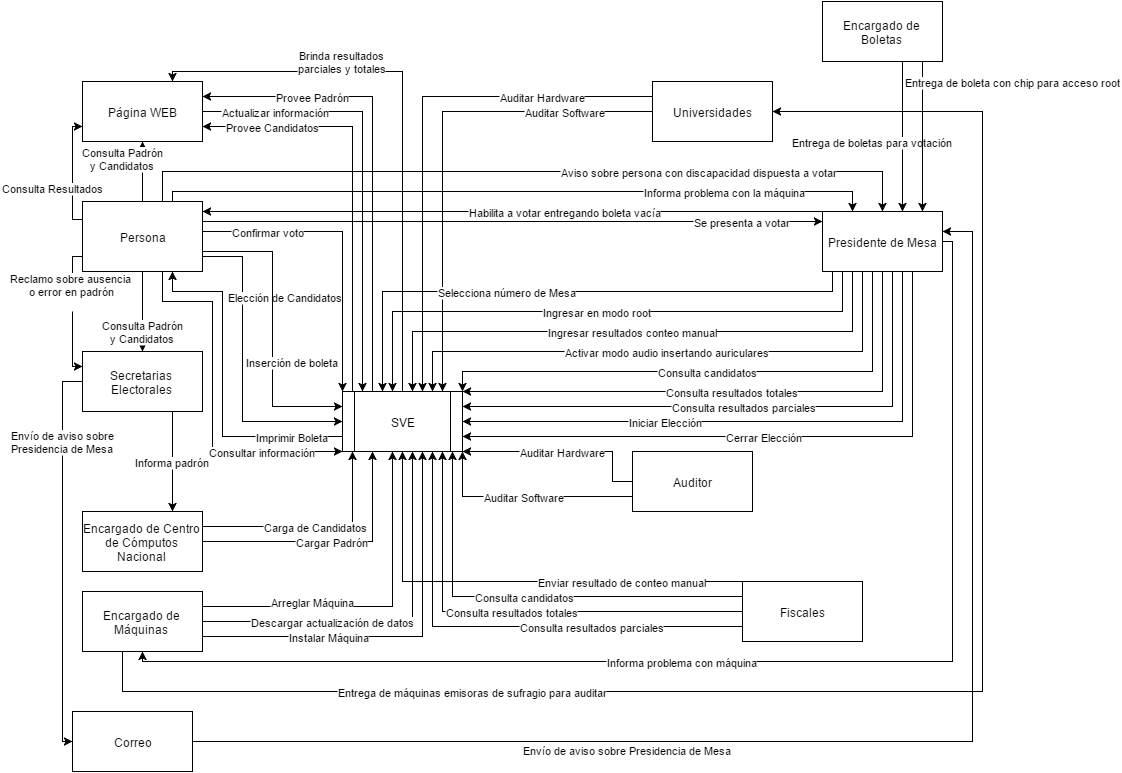

The diagram above was exported from draw.io. Its source (the exported page's mxGraphModel, read from the mxfile embedded in the PNG):
<mxGraphModel dx="876" dy="448" grid="1" gridSize="10" guides="1" tooltips="1" connect="1" fold="1" page="1" pageScale="1" pageWidth="826" pageHeight="1169" background="#ffffff" math="0">
  <root>
    <mxCell id="24baf7c8a2bd300d-0" />
    <mxCell id="24baf7c8a2bd300d-1" parent="24baf7c8a2bd300d-0" />
    <mxCell id="24baf7c8a2bd300d-2" value="SVE" style="shape=process;whiteSpace=wrap;html=1;" parent="24baf7c8a2bd300d-1" vertex="1">
      <mxGeometry x="360" y="430" width="120" height="60" as="geometry" />
    </mxCell>
    <mxCell id="24baf7c8a2bd300d-3" value="Persona" style="whiteSpace=wrap;html=1;" parent="24baf7c8a2bd300d-1" vertex="1">
      <mxGeometry x="100" y="240" width="120" height="70" as="geometry" />
    </mxCell>
    <mxCell id="24baf7c8a2bd300d-4" value="Presidente de Mesa" style="whiteSpace=wrap;html=1;" parent="24baf7c8a2bd300d-1" vertex="1">
      <mxGeometry x="840" y="250" width="120" height="60" as="geometry" />
    </mxCell>
    <mxCell id="24baf7c8a2bd300d-5" value="Fiscales" style="whiteSpace=wrap;html=1;" parent="24baf7c8a2bd300d-1" vertex="1">
      <mxGeometry x="760" y="620" width="120" height="60" as="geometry" />
    </mxCell>
    <mxCell id="24baf7c8a2bd300d-7" value="Encargado de Máquinas" style="whiteSpace=wrap;html=1;" parent="24baf7c8a2bd300d-1" vertex="1">
      <mxGeometry x="100" y="630" width="120" height="60" as="geometry" />
    </mxCell>
    <mxCell id="24baf7c8a2bd300d-9" value="Secretarias Electorales" style="whiteSpace=wrap;html=1;" parent="24baf7c8a2bd300d-1" vertex="1">
      <mxGeometry x="100" y="390" width="120" height="60" as="geometry" />
    </mxCell>
    <mxCell id="24baf7c8a2bd300d-10" value="Consulta Padrón&lt;div&gt;y Candidatos&lt;/div&gt;" style="endArrow=classic;html=1;labelBackgroundColor=#ffffff;" parent="24baf7c8a2bd300d-1" source="24baf7c8a2bd300d-3" target="24baf7c8a2bd300d-9" edge="1">
      <mxGeometry x="0.5" width="50" height="50" relative="1" as="geometry">
        <mxPoint x="10" y="110" as="sourcePoint" />
        <mxPoint x="90" y="110" as="targetPoint" />
        <mxPoint as="offset" />
      </mxGeometry>
    </mxCell>
    <mxCell id="24baf7c8a2bd300d-12" value="Página WEB" style="whiteSpace=wrap;html=1;" parent="24baf7c8a2bd300d-1" vertex="1">
      <mxGeometry x="100" y="120" width="120" height="60" as="geometry" />
    </mxCell>
    <mxCell id="24baf7c8a2bd300d-13" value="Consulta Padrón&lt;div&gt;y Candidatos&lt;/div&gt;" style="endArrow=classic;html=1;labelBackgroundColor=#ffffff;" parent="24baf7c8a2bd300d-1" source="24baf7c8a2bd300d-3" target="24baf7c8a2bd300d-12" edge="1">
      <mxGeometry x="0.4286" y="20" width="50" height="50" relative="1" as="geometry">
        <mxPoint x="10" y="110" as="sourcePoint" />
        <mxPoint x="60" y="60" as="targetPoint" />
        <mxPoint as="offset" />
      </mxGeometry>
    </mxCell>
    <mxCell id="24baf7c8a2bd300d-15" value="Encargado de Centro de Cómputos Nacional" style="whiteSpace=wrap;html=1;" parent="24baf7c8a2bd300d-1" vertex="1">
      <mxGeometry x="100" y="550" width="120" height="60" as="geometry" />
    </mxCell>
    <mxCell id="24baf7c8a2bd300d-20" value="Cargar Padrón" style="edgeStyle=orthogonalEdgeStyle;rounded=0;html=1;exitX=1;exitY=0.5;" parent="24baf7c8a2bd300d-1" source="24baf7c8a2bd300d-15" edge="1">
      <mxGeometry relative="1" as="geometry">
        <mxPoint x="390" y="490" as="targetPoint" />
      </mxGeometry>
    </mxCell>
    <mxCell id="24baf7c8a2bd300d-21" value="Carga de Candidatos" style="edgeStyle=orthogonalEdgeStyle;rounded=0;html=1;exitX=1;exitY=0.25;" parent="24baf7c8a2bd300d-1" source="24baf7c8a2bd300d-15" edge="1">
      <mxGeometry relative="1" as="geometry">
        <mxPoint x="370" y="490" as="targetPoint" />
      </mxGeometry>
    </mxCell>
    <mxCell id="24baf7c8a2bd300d-23" value="Descargar actualización de datos" style="edgeStyle=orthogonalEdgeStyle;rounded=0;html=1;exitX=1;exitY=0.5;entryX=0.583;entryY=1;entryPerimeter=0;" parent="24baf7c8a2bd300d-1" source="24baf7c8a2bd300d-7" target="24baf7c8a2bd300d-2" edge="1">
      <mxGeometry x="-0.3158" relative="1" as="geometry">
        <Array as="points">
          <mxPoint x="430" y="660" />
        </Array>
        <mxPoint as="offset" />
      </mxGeometry>
    </mxCell>
    <mxCell id="24baf7c8a2bd300d-24" value="Provee Padrón" style="edgeStyle=orthogonalEdgeStyle;rounded=0;html=1;exitX=0.25;exitY=0;entryX=1;entryY=0.25;" parent="24baf7c8a2bd300d-1" source="24baf7c8a2bd300d-2" target="24baf7c8a2bd300d-12" edge="1">
      <mxGeometry x="0.2688" y="60" relative="1" as="geometry">
        <mxPoint x="-60" y="-60" as="offset" />
      </mxGeometry>
    </mxCell>
    <mxCell id="24baf7c8a2bd300d-28" value="Informa padrón" style="edgeStyle=orthogonalEdgeStyle;rounded=0;html=1;exitX=0.75;exitY=1;entryX=0.75;entryY=0;" parent="24baf7c8a2bd300d-1" source="24baf7c8a2bd300d-9" target="24baf7c8a2bd300d-15" edge="1">
      <mxGeometry relative="1" as="geometry" />
    </mxCell>
    <mxCell id="24baf7c8a2bd300d-29" value="Reclamo sobre ausencia&amp;nbsp;&lt;div&gt;o error en padrón&lt;div&gt;&lt;br&gt;&lt;/div&gt;&lt;/div&gt;" style="edgeStyle=orthogonalEdgeStyle;rounded=0;html=1;exitX=0;exitY=0.75;entryX=0;entryY=0.25;labelBackgroundColor=#ffffff;" parent="24baf7c8a2bd300d-1" source="24baf7c8a2bd300d-3" target="24baf7c8a2bd300d-9" edge="1">
      <mxGeometry x="-0.3077" relative="1" as="geometry">
        <Array as="points">
          <mxPoint x="90" y="295" />
          <mxPoint x="90" y="405" />
        </Array>
        <mxPoint as="offset" />
      </mxGeometry>
    </mxCell>
    <mxCell id="24baf7c8a2bd300d-30" value="Brinda resultados&lt;div&gt;parciales y totales&lt;/div&gt;" style="edgeStyle=orthogonalEdgeStyle;rounded=0;html=1;exitX=0.5;exitY=0;entryX=0.75;entryY=0;" parent="24baf7c8a2bd300d-1" source="24baf7c8a2bd300d-2" target="24baf7c8a2bd300d-12" edge="1">
      <mxGeometry x="0.1429" y="61" relative="1" as="geometry">
        <Array as="points">
          <mxPoint x="420" y="110" />
          <mxPoint x="190" y="110" />
        </Array>
        <mxPoint x="-60" y="-71" as="offset" />
      </mxGeometry>
    </mxCell>
    <mxCell id="24baf7c8a2bd300d-31" value="Consulta Resultados" style="edgeStyle=orthogonalEdgeStyle;rounded=0;html=1;exitX=0;exitY=0.25;entryX=0;entryY=0.75;labelBackgroundColor=#ffffff;" parent="24baf7c8a2bd300d-1" source="24baf7c8a2bd300d-3" target="24baf7c8a2bd300d-12" edge="1">
      <mxGeometry x="-0.25" y="20" relative="1" as="geometry">
        <mxPoint as="offset" />
      </mxGeometry>
    </mxCell>
    <mxCell id="24baf7c8a2bd300d-33" value="Elección de Candidatos" style="edgeStyle=orthogonalEdgeStyle;rounded=0;html=1;exitX=1;exitY=0.75;entryX=0;entryY=0.5;" parent="24baf7c8a2bd300d-1" source="24baf7c8a2bd300d-3" target="24baf7c8a2bd300d-2" edge="1">
      <mxGeometry x="-0.7377" y="-25" relative="1" as="geometry">
        <Array as="points">
          <mxPoint x="260" y="295" />
          <mxPoint x="260" y="460" />
        </Array>
        <mxPoint x="45" y="15" as="offset" />
      </mxGeometry>
    </mxCell>
    <mxCell id="24baf7c8a2bd300d-34" value="Se presenta a votar" style="edgeStyle=orthogonalEdgeStyle;rounded=0;html=1;exitX=1;exitY=0.5;" parent="24baf7c8a2bd300d-1" source="24baf7c8a2bd300d-3" target="24baf7c8a2bd300d-4" edge="1">
      <mxGeometry x="0.748" relative="1" as="geometry">
        <Array as="points">
          <mxPoint x="220" y="260" />
        </Array>
        <mxPoint as="offset" />
      </mxGeometry>
    </mxCell>
    <mxCell id="24baf7c8a2bd300d-35" value="Habilita a votar entregando boleta vacía" style="edgeStyle=orthogonalEdgeStyle;rounded=0;html=1;exitX=0;exitY=0.25;" parent="24baf7c8a2bd300d-1" source="24baf7c8a2bd300d-4" edge="1">
      <mxGeometry x="-0.1446" relative="1" as="geometry">
        <mxPoint as="offset" />
        <mxPoint x="220" y="250" as="targetPoint" />
        <Array as="points">
          <mxPoint x="840" y="250" />
          <mxPoint x="220" y="250" />
        </Array>
      </mxGeometry>
    </mxCell>
    <mxCell id="24baf7c8a2bd300d-36" value="Cerrar Elección" style="edgeStyle=orthogonalEdgeStyle;rounded=0;html=1;exitX=0.75;exitY=1;entryX=1;entryY=0.75;" parent="24baf7c8a2bd300d-1" source="24baf7c8a2bd300d-4" target="24baf7c8a2bd300d-2" edge="1">
      <mxGeometry x="-0.2747" y="-90" relative="1" as="geometry">
        <mxPoint x="-90" y="90" as="offset" />
        <Array as="points">
          <mxPoint x="930" y="475" />
        </Array>
      </mxGeometry>
    </mxCell>
    <mxCell id="24baf7c8a2bd300d-38" value="Arreglar Máquina" style="edgeStyle=orthogonalEdgeStyle;rounded=0;html=1;exitX=1;exitY=0.25;entryX=0.417;entryY=1;entryPerimeter=0;" parent="24baf7c8a2bd300d-1" source="24baf7c8a2bd300d-7" target="24baf7c8a2bd300d-2" edge="1">
      <mxGeometry x="-0.3623" y="5" relative="1" as="geometry">
        <mxPoint x="440" y="490" as="targetPoint" />
        <mxPoint as="offset" />
        <Array as="points">
          <mxPoint x="410" y="645" />
        </Array>
      </mxGeometry>
    </mxCell>
    <mxCell id="24baf7c8a2bd300d-39" value="Informa problema con máquina" style="edgeStyle=orthogonalEdgeStyle;rounded=0;html=1;exitX=1;exitY=0.5;entryX=0.5;entryY=1;" parent="24baf7c8a2bd300d-1" source="24baf7c8a2bd300d-4" target="24baf7c8a2bd300d-7" edge="1">
      <mxGeometry x="0.1193" relative="1" as="geometry">
        <mxPoint as="offset" />
      </mxGeometry>
    </mxCell>
    <mxCell id="24baf7c8a2bd300d-40" value="Instalar Máquina" style="edgeStyle=orthogonalEdgeStyle;rounded=0;html=1;exitX=1;exitY=0.75;" parent="24baf7c8a2bd300d-1" source="24baf7c8a2bd300d-7" edge="1">
      <mxGeometry x="-0.3735" relative="1" as="geometry">
        <mxPoint x="440" y="490" as="targetPoint" />
        <mxPoint as="offset" />
      </mxGeometry>
    </mxCell>
    <mxCell id="24baf7c8a2bd300d-42" value="Imprimir Boleta" style="edgeStyle=orthogonalEdgeStyle;rounded=0;html=1;exitX=0;exitY=0.75;entryX=0.75;entryY=1;" parent="24baf7c8a2bd300d-1" source="24baf7c8a2bd300d-2" target="24baf7c8a2bd300d-3" edge="1">
      <mxGeometry x="-0.7015" relative="1" as="geometry">
        <Array as="points">
          <mxPoint x="240" y="475" />
          <mxPoint x="240" y="330" />
          <mxPoint x="190" y="330" />
        </Array>
        <mxPoint as="offset" />
      </mxGeometry>
    </mxCell>
    <mxCell id="69a8b7bb7ae3c11f-0" value="Correo" style="whiteSpace=wrap;html=1;" parent="24baf7c8a2bd300d-1" vertex="1">
      <mxGeometry x="90" y="750" width="120" height="60" as="geometry" />
    </mxCell>
    <mxCell id="69a8b7bb7ae3c11f-2" value="Envío de aviso sobre&lt;br&gt; Presidencia de Mesa" style="edgeStyle=orthogonalEdgeStyle;rounded=0;html=1;exitX=0;exitY=0.5;entryX=0;entryY=0.5;" parent="24baf7c8a2bd300d-1" source="24baf7c8a2bd300d-9" target="69a8b7bb7ae3c11f-0" edge="1">
      <mxGeometry x="-0.5897" relative="1" as="geometry">
        <mxPoint as="offset" />
      </mxGeometry>
    </mxCell>
    <mxCell id="69a8b7bb7ae3c11f-4" value="Informa problema con la máquina" style="edgeStyle=orthogonalEdgeStyle;rounded=0;html=1;exitX=0.75;exitY=0;entryX=0.25;entryY=0;" parent="24baf7c8a2bd300d-1" source="24baf7c8a2bd300d-3" target="24baf7c8a2bd300d-4" edge="1">
      <mxGeometry x="0.5833" relative="1" as="geometry">
        <mxPoint as="offset" />
      </mxGeometry>
    </mxCell>
    <mxCell id="472c86275685a7c2-0" value="Universidades" style="whiteSpace=wrap;html=1;" parent="24baf7c8a2bd300d-1" vertex="1">
      <mxGeometry x="670" y="120" width="120" height="60" as="geometry" />
    </mxCell>
    <mxCell id="472c86275685a7c2-1" value="Auditar Software" style="edgeStyle=orthogonalEdgeStyle;rounded=0;html=1;exitX=0;exitY=0.5;entryX=0.833;entryY=0;entryPerimeter=0;" parent="24baf7c8a2bd300d-1" source="472c86275685a7c2-0" target="24baf7c8a2bd300d-2" edge="1">
      <mxGeometry x="-0.6444" relative="1" as="geometry">
        <mxPoint as="offset" />
        <Array as="points">
          <mxPoint x="460" y="150" />
        </Array>
      </mxGeometry>
    </mxCell>
    <mxCell id="472c86275685a7c2-4" style="edgeStyle=orthogonalEdgeStyle;rounded=0;html=1;exitX=1;exitY=0.5;" parent="24baf7c8a2bd300d-1" source="69a8b7bb7ae3c11f-0" target="24baf7c8a2bd300d-4" edge="1">
      <mxGeometry relative="1" as="geometry">
        <Array as="points">
          <mxPoint x="990" y="780" />
          <mxPoint x="990" y="270" />
        </Array>
      </mxGeometry>
    </mxCell>
    <mxCell id="472c86275685a7c2-6" value="&lt;span style=&quot;font-size: 11px ; line-height: 13.2px&quot;&gt;Envío de aviso sobre Presidencia de Mesa&lt;/span&gt;" style="text;html=1;resizable=0;points=[];;align=center;verticalAlign=middle;labelBackgroundColor=#ffffff;" parent="472c86275685a7c2-4" vertex="1" connectable="0">
      <mxGeometry x="-0.342" y="-7" relative="1" as="geometry">
        <mxPoint as="offset" />
      </mxGeometry>
    </mxCell>
    <mxCell id="472c86275685a7c2-13" value="Iniciar Elección" style="edgeStyle=orthogonalEdgeStyle;rounded=0;html=1;exitX=0.25;exitY=1;entryX=1;entryY=0.5;" parent="24baf7c8a2bd300d-1" source="24baf7c8a2bd300d-4" target="24baf7c8a2bd300d-2" edge="1">
      <mxGeometry x="0.3667" relative="1" as="geometry">
        <Array as="points">
          <mxPoint x="920" y="310" />
          <mxPoint x="920" y="460" />
        </Array>
        <mxPoint as="offset" />
      </mxGeometry>
    </mxCell>
    <mxCell id="871613d084ad3f2-3" value="Provee Candidatos" style="edgeStyle=orthogonalEdgeStyle;rounded=0;html=1;entryX=1;entryY=0.75;" parent="24baf7c8a2bd300d-1" source="24baf7c8a2bd300d-2" target="24baf7c8a2bd300d-12" edge="1">
      <mxGeometry x="0.6627" relative="1" as="geometry">
        <mxPoint x="360" y="160" as="targetPoint" />
        <Array as="points">
          <mxPoint x="370" y="165" />
        </Array>
        <mxPoint as="offset" />
      </mxGeometry>
    </mxCell>
    <mxCell id="871613d084ad3f2-4" value="Inserción de boleta" style="edgeStyle=orthogonalEdgeStyle;rounded=0;html=1;entryX=0;entryY=0.25;" parent="24baf7c8a2bd300d-1" target="24baf7c8a2bd300d-2" edge="1">
      <mxGeometry x="0.2203" y="20" relative="1" as="geometry">
        <mxPoint x="220" y="290" as="sourcePoint" />
        <Array as="points">
          <mxPoint x="290" y="290" />
          <mxPoint x="290" y="445" />
        </Array>
        <mxPoint as="offset" />
      </mxGeometry>
    </mxCell>
    <mxCell id="871613d084ad3f2-6" value="Selecciona número de Mesa" style="edgeStyle=orthogonalEdgeStyle;rounded=0;html=1;exitX=0;exitY=1;exitPerimeter=0;" parent="24baf7c8a2bd300d-1" source="24baf7c8a2bd300d-4" edge="1">
      <mxGeometry x="0.2245" relative="1" as="geometry">
        <mxPoint x="680" y="290" as="sourcePoint" />
        <Array as="points">
          <mxPoint x="850" y="310" />
          <mxPoint x="850" y="330" />
          <mxPoint x="400" y="330" />
          <mxPoint x="400" y="430" />
        </Array>
        <mxPoint as="offset" />
        <mxPoint x="400" y="430" as="targetPoint" />
      </mxGeometry>
    </mxCell>
    <mxCell id="871613d084ad3f2-7" value="Auditor" style="whiteSpace=wrap;html=1;" parent="24baf7c8a2bd300d-1" vertex="1">
      <mxGeometry x="650" y="490" width="120" height="60" as="geometry" />
    </mxCell>
    <mxCell id="19d86bfb7340376c-1" value="Consulta resultados parciales" style="edgeStyle=orthogonalEdgeStyle;rounded=0;html=1;entryX=1;entryY=0.25;" parent="24baf7c8a2bd300d-1" source="24baf7c8a2bd300d-4" target="24baf7c8a2bd300d-2" edge="1">
      <mxGeometry relative="1" as="geometry">
        <Array as="points">
          <mxPoint x="910" y="445" />
        </Array>
      </mxGeometry>
    </mxCell>
    <mxCell id="19d86bfb7340376c-2" value="Consulta resultados totales" style="edgeStyle=orthogonalEdgeStyle;rounded=0;html=1;entryX=1;entryY=0;entryPerimeter=0;" parent="24baf7c8a2bd300d-1" source="24baf7c8a2bd300d-4" target="24baf7c8a2bd300d-2" edge="1">
      <mxGeometry relative="1" as="geometry">
        <Array as="points">
          <mxPoint x="900" y="430" />
        </Array>
      </mxGeometry>
    </mxCell>
    <mxCell id="19d86bfb7340376c-5" value="Consulta candidatos" style="edgeStyle=orthogonalEdgeStyle;rounded=0;html=1;" parent="24baf7c8a2bd300d-1" source="24baf7c8a2bd300d-4" edge="1">
      <mxGeometry relative="1" as="geometry">
        <mxPoint x="480" y="430" as="targetPoint" />
        <Array as="points">
          <mxPoint x="890" y="410" />
          <mxPoint x="480" y="410" />
        </Array>
      </mxGeometry>
    </mxCell>
    <mxCell id="19d86bfb7340376c-7" value="Consulta resultados parciales" style="edgeStyle=orthogonalEdgeStyle;rounded=0;html=1;exitX=0;exitY=0.75;entryX=0.75;entryY=1;" parent="24baf7c8a2bd300d-1" source="24baf7c8a2bd300d-5" target="24baf7c8a2bd300d-2" edge="1">
      <mxGeometry x="-0.3814" relative="1" as="geometry">
        <mxPoint as="offset" />
      </mxGeometry>
    </mxCell>
    <mxCell id="19d86bfb7340376c-8" value="Consulta resultados totales" style="edgeStyle=orthogonalEdgeStyle;rounded=0;html=1;exitX=0;exitY=0.5;entryX=0.833;entryY=1;entryPerimeter=0;" parent="24baf7c8a2bd300d-1" source="24baf7c8a2bd300d-5" target="24baf7c8a2bd300d-2" edge="1">
      <mxGeometry relative="1" as="geometry" />
    </mxCell>
    <mxCell id="19d86bfb7340376c-9" value="Consulta candidatos" style="edgeStyle=orthogonalEdgeStyle;rounded=0;html=1;exitX=0;exitY=0.25;entryX=0.917;entryY=1;entryPerimeter=0;" parent="24baf7c8a2bd300d-1" source="24baf7c8a2bd300d-5" target="24baf7c8a2bd300d-2" edge="1">
      <mxGeometry relative="1" as="geometry" />
    </mxCell>
    <mxCell id="19d86bfb7340376c-10" value="Aviso sobre persona con discapacidad dispuesta a votar" style="edgeStyle=orthogonalEdgeStyle;rounded=0;html=1;entryX=0.5;entryY=0;" parent="24baf7c8a2bd300d-1" source="24baf7c8a2bd300d-3" target="24baf7c8a2bd300d-4" edge="1">
      <mxGeometry x="0.4359" relative="1" as="geometry">
        <Array as="points">
          <mxPoint x="180" y="210" />
          <mxPoint x="900" y="210" />
        </Array>
        <mxPoint as="offset" />
      </mxGeometry>
    </mxCell>
    <mxCell id="1869f16837a9e5e3-0" value="Auditar Hardware" style="edgeStyle=orthogonalEdgeStyle;rounded=0;html=1;exitX=0;exitY=0.25;entryX=0.667;entryY=0;entryPerimeter=0;" parent="24baf7c8a2bd300d-1" source="472c86275685a7c2-0" target="24baf7c8a2bd300d-2" edge="1">
      <mxGeometry x="-0.581" relative="1" as="geometry">
        <mxPoint as="offset" />
      </mxGeometry>
    </mxCell>
    <mxCell id="1869f16837a9e5e3-2" value="Auditar Software" style="edgeStyle=orthogonalEdgeStyle;rounded=0;html=1;exitX=0;exitY=0.75;entryX=1;entryY=1;entryPerimeter=0;" parent="24baf7c8a2bd300d-1" source="871613d084ad3f2-7" target="24baf7c8a2bd300d-2" edge="1">
      <mxGeometry relative="1" as="geometry" />
    </mxCell>
    <mxCell id="1869f16837a9e5e3-3" value="Auditar Hardware" style="edgeStyle=orthogonalEdgeStyle;rounded=0;html=1;exitX=0;exitY=0.5;entryX=1;entryY=1;entryPerimeter=0;" parent="24baf7c8a2bd300d-1" source="871613d084ad3f2-7" target="24baf7c8a2bd300d-2" edge="1">
      <mxGeometry relative="1" as="geometry">
        <Array as="points">
          <mxPoint x="630" y="520" />
          <mxPoint x="630" y="490" />
        </Array>
      </mxGeometry>
    </mxCell>
    <mxCell id="5d0165ffacc02e82-0" value="Enviar resultado de conteo manual" style="edgeStyle=orthogonalEdgeStyle;rounded=0;html=1;" parent="24baf7c8a2bd300d-1" source="24baf7c8a2bd300d-5" target="24baf7c8a2bd300d-2" edge="1">
      <mxGeometry x="-0.4894" relative="1" as="geometry">
        <Array as="points">
          <mxPoint x="420" y="620" />
        </Array>
        <mxPoint as="offset" />
      </mxGeometry>
    </mxCell>
    <mxCell id="1c0c7ceac4372f1b-0" value="Entrega de máquinas emisoras de sufragio para auditar" style="edgeStyle=orthogonalEdgeStyle;rounded=0;html=1;entryX=1;entryY=0.5;" parent="24baf7c8a2bd300d-1" source="24baf7c8a2bd300d-7" target="472c86275685a7c2-0" edge="1">
      <mxGeometry x="-0.5385" relative="1" as="geometry">
        <Array as="points">
          <mxPoint x="140" y="730" />
          <mxPoint x="1000" y="730" />
          <mxPoint x="1000" y="150" />
        </Array>
        <mxPoint as="offset" />
      </mxGeometry>
    </mxCell>
    <mxCell id="1c0c7ceac4372f1b-1" value="Confirmar voto" style="edgeStyle=orthogonalEdgeStyle;rounded=0;html=1;" parent="24baf7c8a2bd300d-1" source="24baf7c8a2bd300d-3" target="24baf7c8a2bd300d-2" edge="1">
      <mxGeometry x="-0.5625" relative="1" as="geometry">
        <Array as="points">
          <mxPoint x="360" y="270" />
        </Array>
        <mxPoint as="offset" />
      </mxGeometry>
    </mxCell>
    <mxCell id="1c0c7ceac4372f1b-2" value="Ingresar en modo root" style="edgeStyle=orthogonalEdgeStyle;rounded=0;html=1;" parent="24baf7c8a2bd300d-1" source="24baf7c8a2bd300d-4" edge="1">
      <mxGeometry relative="1" as="geometry">
        <mxPoint x="410" y="430" as="targetPoint" />
        <Array as="points">
          <mxPoint x="860" y="350" />
          <mxPoint x="410" y="350" />
          <mxPoint x="410" y="430" />
        </Array>
      </mxGeometry>
    </mxCell>
    <mxCell id="1c0c7ceac4372f1b-3" value="Ingresar resultados conteo manual" style="edgeStyle=orthogonalEdgeStyle;rounded=0;html=1;" parent="24baf7c8a2bd300d-1" source="24baf7c8a2bd300d-4" target="24baf7c8a2bd300d-2" edge="1">
      <mxGeometry relative="1" as="geometry">
        <Array as="points">
          <mxPoint x="870" y="370" />
          <mxPoint x="430" y="370" />
        </Array>
      </mxGeometry>
    </mxCell>
    <mxCell id="1c0c7ceac4372f1b-5" value="Actualizar información" style="edgeStyle=orthogonalEdgeStyle;rounded=0;html=1;" parent="24baf7c8a2bd300d-1" source="24baf7c8a2bd300d-12" edge="1">
      <mxGeometry x="-0.6667" relative="1" as="geometry">
        <mxPoint x="380" y="430" as="targetPoint" />
        <Array as="points">
          <mxPoint x="380" y="150" />
          <mxPoint x="380" y="430" />
        </Array>
        <mxPoint as="offset" />
      </mxGeometry>
    </mxCell>
    <mxCell id="1c0c7ceac4372f1b-6" value="Consultar información" style="edgeStyle=orthogonalEdgeStyle;rounded=0;html=1;" parent="24baf7c8a2bd300d-1" source="24baf7c8a2bd300d-3" target="24baf7c8a2bd300d-2" edge="1">
      <mxGeometry x="0.5556" relative="1" as="geometry">
        <Array as="points">
          <mxPoint x="180" y="340" />
          <mxPoint x="230" y="340" />
          <mxPoint x="230" y="490" />
        </Array>
        <mxPoint as="offset" />
      </mxGeometry>
    </mxCell>
    <mxCell id="1c0c7ceac4372f1b-8" value="Activar modo audio insertando auriculares" style="edgeStyle=orthogonalEdgeStyle;rounded=0;html=1;" parent="24baf7c8a2bd300d-1" source="24baf7c8a2bd300d-4" target="24baf7c8a2bd300d-2" edge="1">
      <mxGeometry relative="1" as="geometry">
        <Array as="points">
          <mxPoint x="880" y="390" />
          <mxPoint x="450" y="390" />
        </Array>
      </mxGeometry>
    </mxCell>
    <mxCell id="1c0c7ceac4372f1b-9" value="Encargado de Boletas" style="whiteSpace=wrap;html=1;" parent="24baf7c8a2bd300d-1" vertex="1">
      <mxGeometry x="840" y="40" width="120" height="60" as="geometry" />
    </mxCell>
    <mxCell id="1c0c7ceac4372f1b-10" value="Entrega de boletas para votación" style="edgeStyle=orthogonalEdgeStyle;rounded=0;html=1;entryX=0.667;entryY=0;entryPerimeter=0;" parent="24baf7c8a2bd300d-1" source="1c0c7ceac4372f1b-9" target="24baf7c8a2bd300d-4" edge="1">
      <mxGeometry x="0.0667" y="-30" relative="1" as="geometry">
        <Array as="points">
          <mxPoint x="920" y="140" />
          <mxPoint x="920" y="140" />
        </Array>
        <mxPoint as="offset" />
      </mxGeometry>
    </mxCell>
    <mxCell id="1c0c7ceac4372f1b-11" value="Entrega de boleta con chip para acceso root" style="edgeStyle=orthogonalEdgeStyle;rounded=0;html=1;" parent="24baf7c8a2bd300d-1" source="1c0c7ceac4372f1b-9" edge="1">
      <mxGeometry x="-0.4667" y="92" relative="1" as="geometry">
        <mxPoint x="940" y="250" as="targetPoint" />
        <Array as="points">
          <mxPoint x="940" y="140" />
          <mxPoint x="940" y="140" />
        </Array>
        <mxPoint x="-2" y="-20" as="offset" />
      </mxGeometry>
    </mxCell>
  </root>
</mxGraphModel>